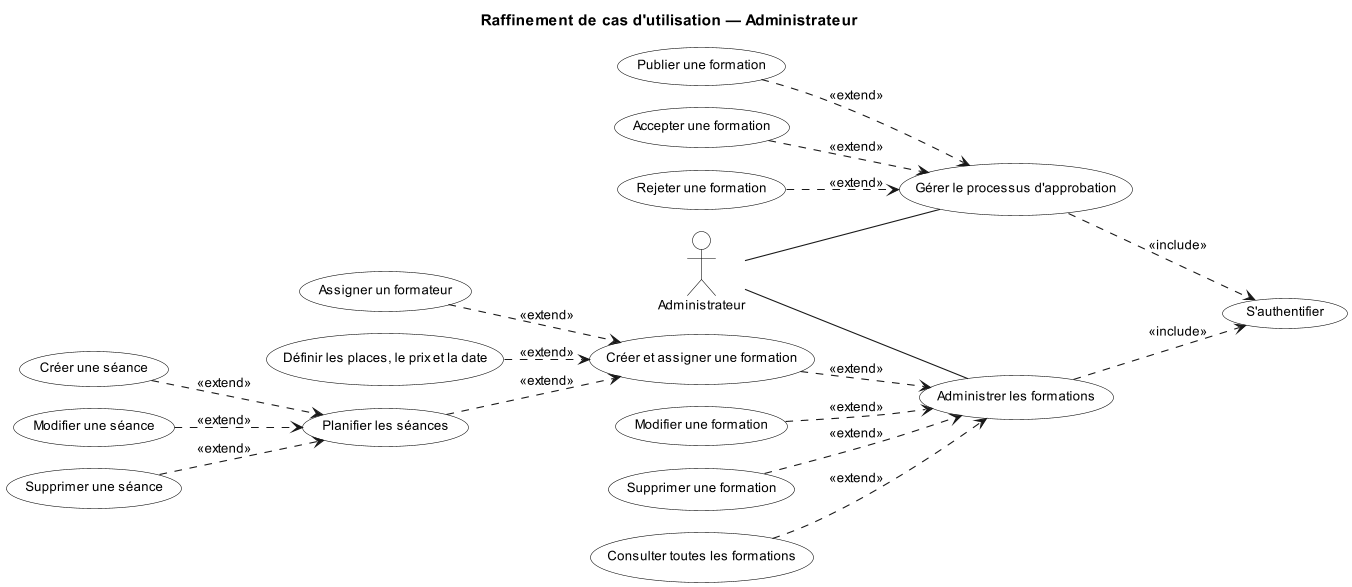

The diagram above was rendered by PlantUML. Its source (embedded in the PNG):
@startuml Sprint2_CasUtilisation_Admin
title Raffinement de cas d'utilisation — Administrateur

left to right direction

scale 0.7
skinparam dpi 150
skinparam actorStyle default
skinparam defaultFontName Arial
skinparam defaultFontSize 12
skinparam nodesep 20
skinparam ranksep 25

skinparam usecase {
    BackgroundColor White
    BorderColor Black
    FontColor Black
}
skinparam actor {
    BackgroundColor White
    BorderColor Black
    FontColor Black
}

actor "Administrateur" as ADMIN

usecase "S'authentifier" as AUTH
usecase "Administrer les formations" as UC1
usecase "Créer et assigner une formation" as UC1_1
usecase "Assigner un formateur" as UC1_1a
usecase "Définir les places, le prix et la date" as UC1_1b
usecase "Planifier les séances" as UC1_1c
usecase "Créer une séance" as UC1_1c1
usecase "Modifier une séance" as UC1_1c2
usecase "Supprimer une séance" as UC1_1c3
usecase "Modifier une formation" as UC1_2
usecase "Supprimer une formation" as UC1_3
usecase "Consulter toutes les formations" as UC1_4
usecase "Gérer le processus d'approbation" as UC2
usecase "Accepter une formation" as UC2_1
usecase "Rejeter une formation" as UC2_2
usecase "Publier une formation" as UC2_3

ADMIN -- UC1
ADMIN -- UC2

UC1 ..> AUTH : <<include>>
UC2 ..> AUTH : <<include>>

UC1_1 ..> UC1 : <<extend>>
UC1_2 ..> UC1 : <<extend>>
UC1_3 ..> UC1 : <<extend>>
UC1_4 ..> UC1 : <<extend>>

UC1_1a ..> UC1_1 : <<extend>>
UC1_1b ..> UC1_1 : <<extend>>
UC1_1c ..> UC1_1 : <<extend>>

UC1_1c1 ..> UC1_1c : <<extend>>
UC1_1c2 ..> UC1_1c : <<extend>>
UC1_1c3 ..> UC1_1c : <<extend>>

UC2_1 ..> UC2 : <<extend>>
UC2_2 ..> UC2 : <<extend>>
UC2_3 ..> UC2 : <<extend>>

@enduml